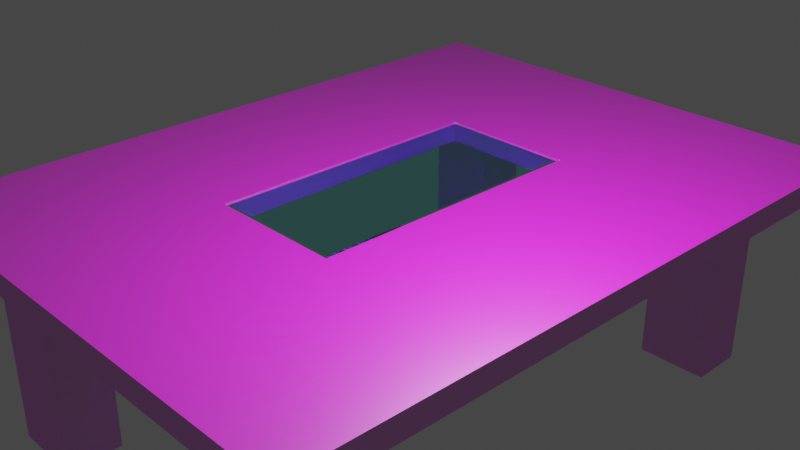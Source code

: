 # Source: Mesa_de_te.blend  (saved by Blender 2.82.7; exported with 4.5.12 LTS)
import bpy
from mathutils import Matrix  # noqa: F401  (used for matrix-valued properties, if any)

bpy.ops.wm.read_factory_settings(use_empty=True)
scene = bpy.context.scene
scene.name = 'Scene'

# ---- collections
col_collection = bpy.data.collections.new('Collection'); scene.collection.children.link(col_collection)

# ---- images (referenced by path relative to the original .blend; pixels are not part of the script)
import os
ASSET_DIR = os.environ.get("B2B_ASSET_DIR", "")  # directory of the original .blend (textures are referenced by path, not embedded)
HERE = os.path.dirname(os.path.abspath(__file__))  # packed textures are extracted next to this script under _unpacked/

def load_image(name, relpath, width, height, colorspace="sRGB"):
    """Load a texture the original file referenced (path relative to the .blend, or extracted next to this script)."""
    p = next((c for c in (os.path.join(HERE, relpath), os.path.join(ASSET_DIR, relpath)) if relpath and os.path.exists(c)), "")
    if p:
        img = bpy.data.images.load(p, check_existing=True)
        img.name = name
    else:  # same state as the original file: an image datablock whose file is absent (Cycles renders it pink)
        img = bpy.data.images.new(name, width, height)
        img.source = "FILE"
        img.filepath = "//" + (relpath or name)
    img.colorspace_settings.name = colorspace
    return img
img_textura_jpg = load_image('textura.jpg', 'textura.jpg', 1024, 1024, 'sRGB')
img_bump_jpg = load_image('bump.jpg', 'bump.jpg', 1024, 1024, 'Non-Color')

# ---- materials (node trees are filled in below, after node groups)
mat_madera = bpy.data.materials.new('Madera')
mat_madera.alpha_threshold = 0.0
mat_madera.line_color = (0.0, 0.0, 0.0, 1.0)
mat_cristal = bpy.data.materials.new('Cristal')

# ---- material node trees
mat_madera.use_nodes = True; mat_madera.node_tree.nodes.clear()
_N = mat_madera.node_tree.nodes; _L = mat_madera.node_tree.links
n0 = _N.new('ShaderNodeTexImage'); n0.name = 'Image Texture'; n0.location = (-519, 250)
n0.image = img_textura_jpg
n1 = _N.new('ShaderNodeBsdfAnisotropic'); n1.name = 'Glossy BSDF'; n1.location = (36, 69)
n1.distribution = 'GGX'
n1.inputs[1].default_value = 0.3
n2 = _N.new('ShaderNodeOutputMaterial'); n2.name = 'Material Output'; n2.location = (467, 306)
n3 = _N.new('ShaderNodeBump'); n3.name = 'Bump'; n3.location = (-205, -64)
n3.inputs[0].default_value = 0.1533
n3.inputs[1].default_value = 0.5
n3.inputs[2].default_value = 1.0
n4 = _N.new('ShaderNodeTexImage'); n4.name = 'Image Texture.001'; n4.location = (-555, -103)
n4.image = img_bump_jpg
n5 = _N.new('ShaderNodeBsdfDiffuse'); n5.name = 'Diffuse BSDF'; n5.location = (21, 189)
n6 = _N.new('ShaderNodeMixShader'); n6.name = 'Mix Shader'; n6.location = (273, 178)
_L.new(n0.outputs[0], n5.inputs[0])
_L.new(n5.outputs[0], n6.inputs[1])
_L.new(n1.outputs[0], n6.inputs[2])
_L.new(n6.outputs[0], n2.inputs[0])
_L.new(n3.outputs[0], n1.inputs[4])
_L.new(n3.outputs[0], n5.inputs[2])
_L.new(n4.outputs[0], n3.inputs[3])
n2.is_active_output = True
mat_cristal.use_nodes = True; mat_cristal.node_tree.nodes.clear()
_N = mat_cristal.node_tree.nodes; _L = mat_cristal.node_tree.links
n0 = _N.new('ShaderNodeOutputMaterial'); n0.name = 'Material Output'; n0.location = (300, 300)
n1 = _N.new('ShaderNodeBsdfGlass'); n1.name = 'Glass BSDF'; n1.location = (-13, 266)
n1.distribution = 'BECKMANN'
n1.inputs[0].default_value = (0.6102, 1.0, 0.9639, 1.0)
n1.inputs[1].default_value = 0.001
n1.inputs[2].default_value = 1.45
_L.new(n1.outputs[0], n0.inputs[0])
n0.is_active_output = True

# ---- world
world_world = bpy.data.worlds.new('World'); scene.world = world_world
world_world.use_nodes = True; world_world.node_tree.nodes.clear()
_N = world_world.node_tree.nodes; _L = world_world.node_tree.links
n0 = _N.new('ShaderNodeOutputWorld'); n0.name = 'World Output'; n0.location = (300, 300)
n1 = _N.new('ShaderNodeBackground'); n1.name = 'Background'; n1.location = (10, 300)
n1.inputs[0].default_value = (0.05088, 0.05088, 0.05088, 1.0)
_L.new(n1.outputs[0], n0.inputs[0])
n0.is_active_output = True
world_world.color = (0.05088, 0.05088, 0.05088)
world_world.use_sun_shadow = False
world_world.sun_shadow_jitter_overblur = 0.0

# ---- cameras
cam_camera = bpy.data.cameras.new('Camera')
cam_camera.clip_end = 100.0
cam_camera.ortho_scale = 7.314

# ---- lights
light_light = bpy.data.lights.new('Light', 'POINT')
light_light.transmission_factor = 0.0
light_light.energy = 1000.0
light_light.shadow_soft_size = 0.1
light_light.shadow_maximum_resolution = 0.006
light_light.use_absolute_resolution = True

# ---- meshes
me_cube = bpy.data.meshes.new('Cube')
me_cube.from_pydata([(2.817, 3.754, 3.351), (2.817, 3.754, 3.091), (2.817, -3.754, 3.351), (2.817, -3.754, 3.091), (-2.817, 3.754, 3.351), (-2.817, 3.754, 3.091), (-2.817, -3.754, 3.351), (-2.817, -3.754, 3.091), (2.096, 3.311, 0.7864), (2.096, 3.311, 3.09), (2.096, 2.689, 0.7864), (2.096, 2.689, 3.09), (1.288, 3.311, 0.7864), (1.288, 3.311, 3.09), (1.288, 2.689, 0.7864), (1.288, 2.689, 3.09), (-1.288, 3.311, 0.7864), (-1.288, 3.311, 3.09), (-1.288, 2.689, 0.7864), (-1.288, 2.689, 3.09), (-2.096, 3.311, 0.7864), (-2.096, 3.311, 3.09), (-2.096, 2.689, 0.7864), (-2.096, 2.689, 3.09), (2.096, -2.689, 0.7864), (2.096, -2.689, 3.09), (2.096, -3.311, 0.7864), (2.096, -3.311, 3.09), (1.288, -2.689, 0.7864), (1.288, -2.689, 3.09), (1.288, -3.311, 0.7864), (1.288, -3.311, 3.09), (-1.288, -2.689, 0.7864), (-1.288, -2.689, 3.09), (-1.288, -3.311, 0.7864), (-1.288, -3.311, 3.09), (-2.096, -2.689, 0.7864), (-2.096, -2.689, 3.09), (-2.096, -3.311, 0.7864), (-2.096, -3.311, 3.09), (0.7569, -1.581, 3.09), (-0.7569, -1.581, 3.09), (0.7569, 1.581, 3.09), (-0.7569, 1.581, 3.09), (0.7569, -1.581, 3.351), (-0.7569, -1.581, 3.351), (0.7569, 1.581, 3.351), (-0.7569, 1.581, 3.351)], [], [(3, 2, 6, 7), (7, 6, 4, 5), (1, 0, 2, 3), (5, 4, 0, 1), (8, 9, 11, 10), (10, 11, 15, 14), (14, 15, 13, 12), (12, 13, 9, 8), (10, 14, 12, 8), (15, 11, 9, 13), (16, 17, 19, 18), (18, 19, 23, 22), (22, 23, 21, 20), (20, 21, 17, 16), (18, 22, 20, 16), (23, 19, 17, 21), (24, 25, 27, 26), (26, 27, 31, 30), (30, 31, 29, 28), (28, 29, 25, 24), (26, 30, 28, 24), (31, 27, 25, 29), (32, 33, 35, 34), (34, 35, 39, 38), (38, 39, 37, 36), (36, 37, 33, 32), (34, 38, 36, 32), (39, 35, 33, 37), (35, 31, 29, 33), (39, 7, 3, 27, 31, 35), (13, 17, 19, 15), (9, 1, 5, 21, 17, 13), (11, 25, 29, 15), (21, 5, 7, 39, 37, 23), (27, 3, 1, 9, 11, 25), (33, 19, 23, 37), (19, 33, 41, 43), (40, 42, 46, 44), (33, 29, 40, 41), (29, 15, 42, 40), (15, 19, 43, 42), (2, 0, 46, 44), (4, 47, 46, 0), (6, 45, 47, 4), (6, 2, 44, 45), (41, 40, 44, 45), (43, 41, 45, 47), (42, 43, 47, 46)])
_uv = me_cube.uv_layers.new(name='UVMap')
_uv.uv.foreach_set('vector', [0.917, 0.4843, 0.934, 0.4843, 0.934, 0.8687, 0.917, 0.8687, 0.8839, 0.2726, 0.8839, 0.3389, -0.002598, 0.3389, -0.002598, 0.2726, 0.9133, 0.4576, 0.9133, 0.5239, 0.0268, 0.5239, 0.0268, 0.4576, 0.1622, 0.8897, 0.1622, 0.8234, 0.8275, 0.8234, 0.8275, 0.8897, -0.2452, 0.09492, -0.2452, 0.7512, -0.4154, 0.7512, -0.4154, 0.09492, 1.564, 0.09492, 1.564, 0.7512, 1.342, 0.7512, 1.342, 0.09492, -0.6571, 0.09492, -0.6571, 0.7512, -0.8273, 0.7512, -0.8273, 0.09492, 1.296, 0.09492, 1.296, 0.7512, 1.074, 0.7512, 1.074, 0.09492, 0.8236, 0.2906, 0.8236, 0.4695, 0.6915, 0.4695, 0.6915, 0.2906, 0.2649, 0.1477, 0.1251, 0.1477, 0.1251, 0.06529, 0.2649, 0.06529, -0.4511, 0.09492, -0.4511, 0.7512, -0.6213, 0.7512, -0.6213, 0.09492, 0.7595, 0.09492, 0.7595, 0.7512, 0.538, 0.7512, 0.538, 0.09492, -0.863, 0.09492, -0.863, 0.7512, -1.033, 0.7512, -1.033, 0.09492, 0.2234, 0.09492, 0.2234, 0.7512, 0.001882, 0.7512, 0.001882, 0.09492, 1.171, 0.4695, 1.171, 0.2906, 1.303, 0.2906, 1.303, 0.4695, 0.85, 0.1477, 0.7102, 0.1477, 0.7102, 0.06529, 0.85, 0.06529, 0.6637, 0.3254, 0.6637, 0.8349, 0.5316, 0.8349, 0.5316, 0.3254, 2.1, 0.09492, 2.1, 0.7512, 1.878, 0.7512, 1.878, 0.09492, 0.3717, 0.8349, 0.3717, 0.3254, 0.5039, 0.3254, 0.5039, 0.8349, 1.832, 0.09492, 1.832, 0.7512, 1.61, 0.7512, 1.61, 0.09492, 0.9835, 0.2906, 0.9835, 0.4695, 0.8514, 0.4695, 0.8514, 0.2906, 0.2649, 0.9436, 0.1251, 0.9436, 0.1251, 0.8612, 0.2649, 0.8612, -0.03925, 0.09492, -0.03925, 0.7512, -0.2095, 0.7512, -0.2095, 0.09492, 1.028, 0.09492, 1.028, 0.7512, 0.8061, 0.7512, 0.8061, 0.09492, 0.2119, 0.8349, 0.2119, 0.3254, 0.344, 0.3254, 0.344, 0.8349, 0.2699, 0.7512, 0.2699, 0.09492, 0.4915, 0.09492, 0.4915, 0.7512, 1.011, 0.4695, 1.011, 0.2906, 1.143, 0.2906, 1.143, 0.4695, 0.85, 0.9436, 0.7102, 0.9436, 0.7102, 0.8612, 0.85, 0.8612, 0.7102, 0.9436, 0.2649, 0.9436, 0.2649, 0.8612, 0.7102, 0.8612, 0.85, 0.9436, 0.9746, 1.002, 0.0004596, 1.002, 0.1251, 0.9436, 0.2649, 0.9436, 0.7102, 0.9436, 0.2649, 0.06529, 0.7102, 0.06529, 0.7102, 0.1477, 0.2649, 0.1477, 0.1251, 0.06529, 0.0004595, 0.006525, 0.9746, 0.006525, 0.85, 0.06529, 0.7102, 0.06529, 0.2649, 0.06529, 0.1254, 0.8612, 0.1254, 0.1477, 0.2652, 0.1477, 0.2652, 0.8612, 0.85, 0.06529, 0.9746, 0.006525, 0.9746, 1.002, 0.85, 0.9436, 0.85, 0.8612, 0.85, 0.1477, 0.1251, 0.9436, 0.0004596, 1.002, 0.0004595, 0.006525, 0.1251, 0.06529, 0.1251, 0.1477, 0.1251, 0.8612, 0.7102, 0.8612, 0.7102, 0.1477, 0.85, 0.1477, 0.85, 0.8612, 0.7102, 0.1477, 0.7102, 0.8612, 0.6184, 0.7142, 0.6184, 0.2948, 0.1937, 0.01226, 0.567, 0.01226, 0.567, 0.07879, 0.1937, 0.07879, 0.7102, 0.8612, 0.2649, 0.8612, 0.3567, 0.7142, 0.6184, 0.7142, 0.2649, 0.8612, 0.2649, 0.1477, 0.3567, 0.2948, 0.3567, 0.7142, 0.2649, 0.1477, 0.7102, 0.1477, 0.6184, 0.2948, 0.3567, 0.2948, -0.01146, 0.9943, -0.01146, 0.001606, 0.3543, 0.2889, 0.3543, 0.7069, 0.9888, 0.001606, 0.623, 0.2889, 0.3543, 0.2889, -0.01146, 0.001606, 0.9888, 0.9943, 0.623, 0.7069, 0.623, 0.2889, 0.9888, 0.001606, 0.9888, 0.9943, -0.01146, 0.9943, 0.3543, 0.7069, 0.623, 0.7069, 0.8983, 0.3075, 0.4369, 0.3075, 0.4369, 0.1358, 0.8983, 0.1358, 0.363, 0.6075, 0.7363, 0.6075, 0.7363, 0.6741, 0.363, 0.6741, 0.4369, 0.3436, 0.8983, 0.3436, 0.8983, 0.5153, 0.4369, 0.5153])
me_cube.materials.append(mat_madera)
me_cube.materials.append(mat_madera)
me_cube.use_remesh_preserve_volume = False
me_cube.use_remesh_preserve_attributes = False
me_cube.use_mirror_vertex_groups = False
me_cube.update()
me_cube_001 = bpy.data.meshes.new('Cube.001')
me_cube_001.from_pydata([(0.402, 0.6866, 1.0), (0.402, 0.6866, -1.0), (0.402, -0.8568, 1.0), (0.402, -0.8568, -1.0), (-0.3173, 0.6866, 1.0), (-0.3173, 0.6866, -1.0), (-0.3173, -0.8568, 1.0), (-0.3173, -0.8568, -1.0), (0.4185, 0.7062, -5.96e-08), (0.4185, -0.8764, -5.96e-08), (-0.3338, -0.8764, -5.96e-08), (-0.3338, 0.7062, -5.96e-08)], [], [(1, 3, 9, 8), (5, 1, 3, 7), (0, 4, 6, 2), (4, 6, 10, 11), (0, 4, 11, 8), (6, 2, 9, 10), (3, 7, 10, 9), (5, 1, 8, 11), (7, 5, 11, 10), (2, 0, 8, 9)])
_uv = me_cube_001.uv_layers.new(name='UVMap')
_uv.uv.foreach_set('vector', [0.3026, 0.5368, 0.3026, 0.7345, 0.3026, 0.7345, 0.3026, 0.5368, 0.208, 0.5368, 0.3026, 0.5368, 0.3026, 0.7345, 0.208, 0.7345, 0.6974, 0.5368, 0.792, 0.5368, 0.792, 0.7345, 0.6974, 0.7345, 0.792, 0.5368, 0.792, 0.7345, 0.792, 0.7345, 0.792, 0.5368, 0.6974, 0.5368, 0.792, 0.5368, 0.792, 0.5368, 0.6974, 0.5368, 0.792, 0.7345, 0.6974, 0.7345, 0.6974, 0.7345, 0.792, 0.7345, 0.3026, 0.7345, 0.208, 0.7345, 0.208, 0.7345, 0.3026, 0.7345, 0.208, 0.5368, 0.3026, 0.5368, 0.3026, 0.5368, 0.208, 0.5368, 0.208, 0.7345, 0.208, 0.5368, 0.208, 0.5368, 0.208, 0.7345, 0.6974, 0.7345, 0.6974, 0.5368, 0.6974, 0.5368, 0.6974, 0.7345])
me_cube_001.materials.append(mat_cristal)
me_cube_001.use_remesh_fix_poles = True
me_cube_001.use_remesh_preserve_attributes = False
me_cube_001.use_mirror_vertex_groups = False
me_cube_001.update()

# ---- objects
ob_cube = bpy.data.objects.new('Cube', me_cube)
ob_light = bpy.data.objects.new('Light', light_light)
ob_camera = bpy.data.objects.new('Camera', cam_camera)
ob_cube_001 = bpy.data.objects.new('Cube.001', me_cube_001)

# ---- transforms, parenting, visibility, modifiers, constraints
ob_cube.location = (0.0, 0.0, 0.0)
ob_cube.lock_rotations_4d = False
ob_cube.empty_display_type = 'ARROWS'
ob_cube.lineart.crease_threshold = 0.0
ob_light.location = (2.493, -0.797, 6.156)
ob_light.rotation_euler = (0.6503, 0.05522, 1.866)
ob_light.lock_rotations_4d = False
ob_light.empty_display_type = 'ARROWS'
ob_light.color = (0.0, 0.0, 0.0, 0.0)
ob_light.lineart.crease_threshold = 0.0
ob_camera.location = (7.359, -6.926, 7.892)
ob_camera.rotation_euler = (1.109, 0.0, 0.8149)
ob_camera.lock_rotations_4d = False
ob_camera.empty_display_type = 'ARROWS'
ob_camera.color = (0.0, 0.0, 0.0, 0.0)
ob_camera.display_type = 'WIRE'
ob_camera.lineart.crease_threshold = 0.0
ob_cube_001.location = (-0.08467, 0.1702, 3.325)
ob_cube_001.scale = (1.996, 1.996, -0.02069)
ob_cube_001.lineart.crease_threshold = 0.0

# ---- collection membership
col_collection.objects.link(ob_cube)
col_collection.objects.link(ob_light)
col_collection.objects.link(ob_camera)
col_collection.objects.link(ob_cube_001)

# ---- scene / render settings (as saved in the file)
scene.camera = ob_camera
scene.frame_start = 1; scene.frame_end = 250; scene.frame_set(1)
scene.render.engine = 'CYCLES'
scene.cycles.use_denoising = False
scene.cycles.samples = 128
scene.cycles.sampling_pattern = 'TABULATED_SOBOL'
scene.cycles.use_adaptive_sampling = False
scene.cycles.use_light_tree = False
scene.view_settings.view_transform = 'Filmic'
bpy.context.view_layer.update()
